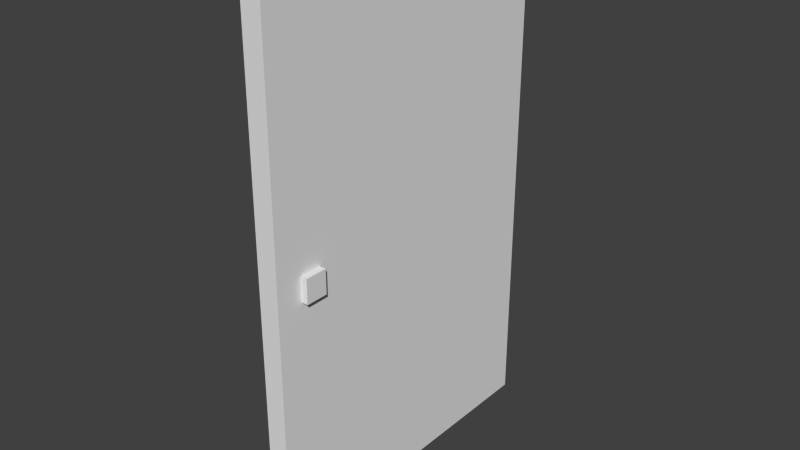 # Source: door_always_closed.2.blend  (saved by Blender 2.69.0; exported with 4.5.12 LTS)
import bpy
from mathutils import Matrix  # noqa: F401  (used for matrix-valued properties, if any)

bpy.ops.wm.read_factory_settings(use_empty=True)
scene = bpy.context.scene
scene.name = 'Scene'

# ---- collections
col_collection_1 = bpy.data.collections.new('Collection 1'); scene.collection.children.link(col_collection_1)

# ---- world
world_world = bpy.data.worlds.new('World'); scene.world = world_world
world_world.color = (0.05088, 0.05088, 0.05088)
world_world.use_sun_shadow = False
world_world.sun_shadow_jitter_overblur = 0.0
world_world.cycles.sampling_method = 'MANUAL'
world_world.cycles.sample_map_resolution = 256

# ---- meshes
me_plane_000 = bpy.data.meshes.new('Plane.000')
me_plane_000.from_pydata([(-0.02645, -0.2878, -1.192e-07), (-0.02645, 0.0, -1.192e-07), (-0.02645, 0.0, 2.691), (-0.02645, -0.2878, 2.691), (0.02645, -0.2878, -1.192e-07), (0.02645, 0.0, -1.192e-07), (0.02645, 0.0, 2.691), (0.02645, -0.2878, 2.691), (-0.01848, -0.2646, 1.283), (-0.01848, -0.2452, 1.283), (-0.01848, -0.2452, 1.409), (-0.01848, -0.2646, 1.409), (-0.05396, -0.2646, 1.283), (-0.05396, -0.2452, 1.283), (-0.05396, -0.2452, 1.409), (-0.05396, -0.2646, 1.409), (0.0434, -0.2646, 1.283), (0.0434, -0.2452, 1.283), (0.0434, -0.2452, 1.409), (0.0434, -0.2646, 1.409), (0.007923, -0.2646, 1.283), (0.007923, -0.2452, 1.283), (0.007923, -0.2452, 1.409), (0.007923, -0.2646, 1.409)], [], [(1, 0, 3, 2), (5, 6, 7, 4), (1, 5, 4, 0), (3, 7, 6, 2), (0, 4, 7, 3), (2, 6, 5, 1), (9, 10, 11, 8), (13, 12, 15, 14), (9, 8, 12, 13), (11, 10, 14, 15), (8, 11, 15, 12), (10, 9, 13, 14), (17, 18, 19, 16), (21, 20, 23, 22), (17, 16, 20, 21), (19, 18, 22, 23), (16, 19, 23, 20), (18, 17, 21, 22)])
_uv = me_plane_000.uv_layers.new(name='UVMap')
_uv.uv.foreach_set('vector', [0.7731, 0.0434, 0.7636, 0.0434, 0.7636, 0.1707, 0.7731, 0.1707, 0.7731, 0.0434, 0.7731, 0.1707, 0.7636, 0.1707, 0.7636, 0.0434, 0.7731, 0.0434, 0.7731, 0.0434, 0.7636, 0.0434, 0.7636, 0.0434, 0.7636, 0.1707, 0.7636, 0.1707, 0.7731, 0.1707, 0.7731, 0.1707, 0.7636, 0.0434, 0.7636, 0.0434, 0.7636, 0.1707, 0.7636, 0.1707, 0.7731, 0.1707, 0.7731, 0.1707, 0.7731, 0.0434, 0.7731, 0.0434, 0.765, 0.2352, 0.765, 0.2412, 0.7644, 0.2412, 0.7644, 0.2352, 0.765, 0.2352, 0.7644, 0.2352, 0.7644, 0.2412, 0.765, 0.2412, 0.765, 0.2352, 0.7644, 0.2352, 0.7644, 0.2352, 0.765, 0.2352, 0.7644, 0.2412, 0.765, 0.2412, 0.765, 0.2412, 0.7644, 0.2412, 0.7644, 0.2352, 0.7644, 0.2412, 0.7644, 0.2412, 0.7644, 0.2352, 0.765, 0.2412, 0.765, 0.2352, 0.765, 0.2352, 0.765, 0.2412, 0.765, 0.2352, 0.765, 0.2412, 0.7644, 0.2412, 0.7644, 0.2352, 0.765, 0.2352, 0.7644, 0.2352, 0.7644, 0.2412, 0.765, 0.2412, 0.765, 0.2352, 0.7644, 0.2352, 0.7644, 0.2352, 0.765, 0.2352, 0.7644, 0.2412, 0.765, 0.2412, 0.765, 0.2412, 0.7644, 0.2412, 0.7644, 0.2352, 0.7644, 0.2412, 0.7644, 0.2412, 0.7644, 0.2352, 0.765, 0.2412, 0.765, 0.2352, 0.765, 0.2352, 0.765, 0.2412])
me_plane_000.use_remesh_preserve_volume = False
me_plane_000.use_remesh_preserve_attributes = False
me_plane_000.use_mirror_vertex_groups = False
me_plane_000.update()

# ---- objects
ob_door = bpy.data.objects.new('door', me_plane_000)

# ---- transforms, parenting, visibility, modifiers, constraints
ob_door.location = (0.0, 0.0, 0.0)
ob_door.scale = (2.0, 6.0, 1.0)
ob_door.lineart.crease_threshold = 0.0

# ---- collection membership
col_collection_1.objects.link(ob_door)

# ---- scene / render settings (as saved in the file)
scene.frame_start = 1; scene.frame_end = 250; scene.frame_set(240)
scene.render.engine = 'BLENDER_EEVEE_NEXT'
scene.render.image_settings.color_mode = 'RGB'
scene.render.image_settings.compression = 90
scene.render.resolution_percentage = 50
scene.render.dither_intensity = 0.0
scene.cycles.use_denoising = False
scene.cycles.samples = 10
scene.cycles.sampling_pattern = 'TABULATED_SOBOL'
scene.cycles.light_sampling_threshold = 0.0
scene.cycles.use_adaptive_sampling = False
scene.cycles.use_light_tree = False
scene.cycles.blur_glossy = 0.0
scene.cycles.volume_bounces = 1
scene.cycles.pixel_filter_type = 'GAUSSIAN'
scene.cycles.sample_clamp_indirect = 0.0
scene.view_settings.view_transform = 'Standard'
bpy.context.view_layer.update()

# ---- added for rendering (the .blend has no active camera and no usable light): camera, sun
cam_auto = bpy.data.cameras.new('AutoCamera')
cam_auto.lens = 50.0
cam_auto.sensor_width = 36.0
cam_auto.clip_end = 1000.0
ob_auto_camera = bpy.data.objects.new('AutoCamera', cam_auto)
scene.collection.objects.link(ob_auto_camera)
ob_auto_camera.location = (2.95346, -4.42018, 3.7169)
ob_auto_camera.rotation_euler = (1.09748, -7.21219e-08, 0.694738)
scene.camera = ob_auto_camera
light_auto_sun = bpy.data.lights.new('AutoSun', 'SUN')
light_auto_sun.energy = 3.0
light_auto_sun.angle = 0.0523599
ob_auto_sun = bpy.data.objects.new('AutoSun', light_auto_sun)
scene.collection.objects.link(ob_auto_sun)
ob_auto_sun.rotation_euler = (0.872665, 0.174533, 0.523599)
bpy.context.view_layer.update()
